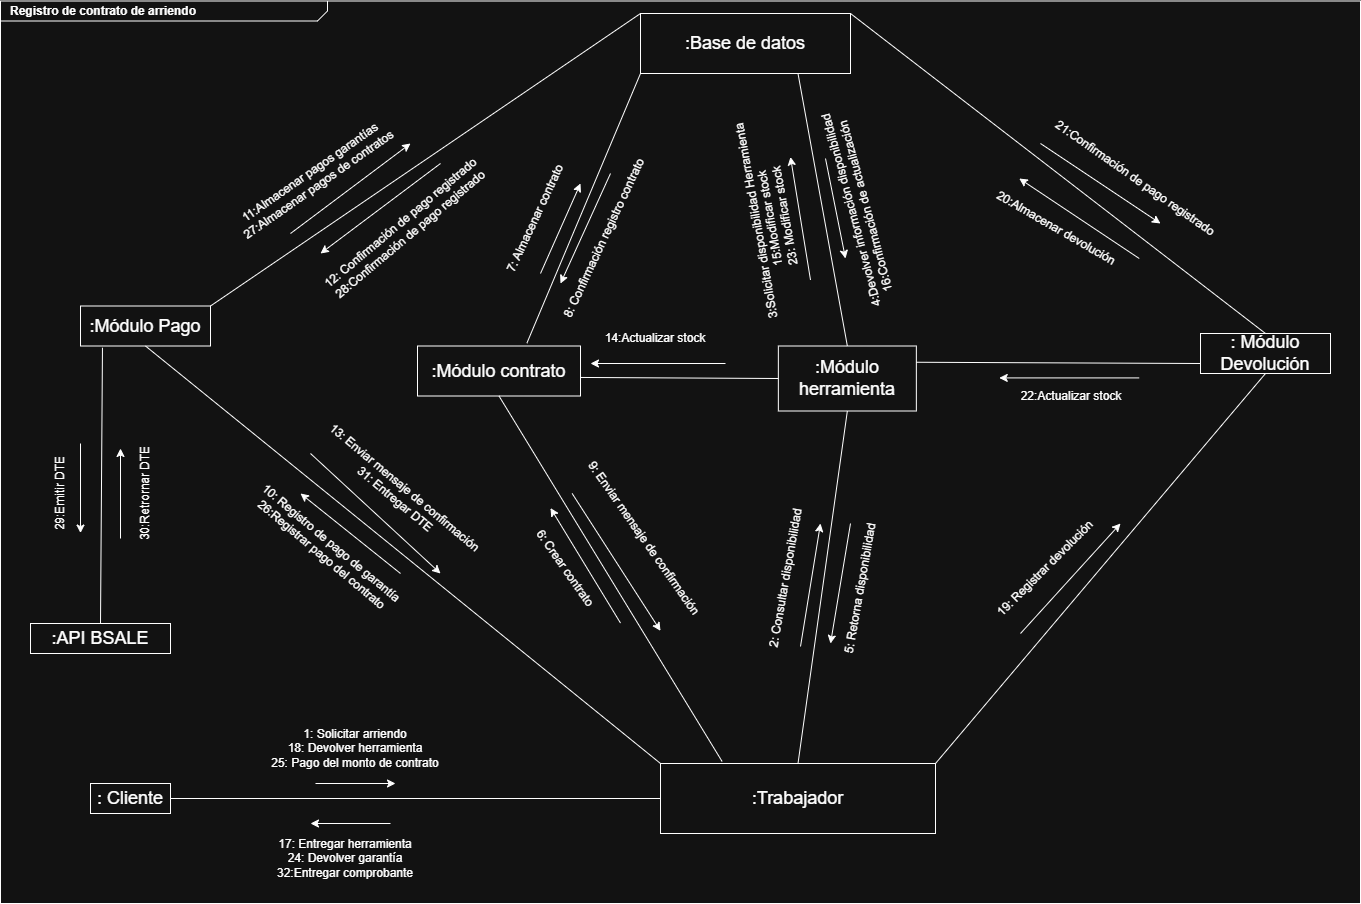

The diagram above was exported from draw.io. Its source (the exported page's mxGraphModel, read from the mxfile embedded in the PNG):
<mxGraphModel dx="2037" dy="1110" grid="1" gridSize="10" guides="1" tooltips="1" connect="1" arrows="1" fold="1" page="1" pageScale="1.5" pageWidth="1169" pageHeight="826" background="none" math="0" shadow="0">
  <root>
    <mxCell id="0" style=";html=1;" />
    <mxCell id="1" style=";html=1;" parent="0" />
    <mxCell id="1672d66443f91eb5-1" value="&lt;p style=&quot;margin: 0px ; margin-top: 4px ; margin-left: 10px ; text-align: left&quot;&gt;&lt;b&gt;Registro de contrato de arriendo&lt;/b&gt;&lt;/p&gt;" style="html=1;strokeWidth=1;shape=mxgraph.sysml.package;html=1;overflow=fill;whiteSpace=wrap;fillColor=none;gradientColor=none;fontSize=12;align=center;labelX=327.64;" parent="1" vertex="1">
      <mxGeometry x="240" y="127.5" width="1360" height="902.5" as="geometry" />
    </mxCell>
    <mxCell id="Byra96x8AFTEdin9cq5h-2" value="&lt;font style=&quot;font-size: 18px;&quot;&gt;: Cliente&lt;/font&gt;" style="html=1;whiteSpace=wrap;" parent="1" vertex="1">
      <mxGeometry x="330" y="910" width="80" height="30" as="geometry" />
    </mxCell>
    <mxCell id="Byra96x8AFTEdin9cq5h-3" value="&lt;font style=&quot;font-size: 18px;&quot;&gt;: Módulo Devolución&lt;/font&gt;" style="html=1;whiteSpace=wrap;" parent="1" vertex="1">
      <mxGeometry x="1440" y="460" width="130" height="40" as="geometry" />
    </mxCell>
    <mxCell id="Byra96x8AFTEdin9cq5h-4" value="&lt;font style=&quot;font-size: 18px;&quot;&gt;:Módulo Pago&lt;/font&gt;" style="html=1;whiteSpace=wrap;" parent="1" vertex="1">
      <mxGeometry x="320" y="432.5" width="130" height="40" as="geometry" />
    </mxCell>
    <mxCell id="Byra96x8AFTEdin9cq5h-5" value="&lt;font style=&quot;font-size: 18px;&quot;&gt;:Módulo contrato&lt;/font&gt;" style="html=1;whiteSpace=wrap;" parent="1" vertex="1">
      <mxGeometry x="657" y="472.5" width="163" height="50" as="geometry" />
    </mxCell>
    <mxCell id="Byra96x8AFTEdin9cq5h-6" value="&lt;font style=&quot;font-size: 18px;&quot;&gt;:Módulo herramienta&lt;/font&gt;" style="html=1;whiteSpace=wrap;" parent="1" vertex="1">
      <mxGeometry x="1017.85" y="472.5" width="138" height="65" as="geometry" />
    </mxCell>
    <mxCell id="Byra96x8AFTEdin9cq5h-7" value="&lt;font style=&quot;font-size: 18px;&quot;&gt;:Base de datos&lt;/font&gt;" style="html=1;whiteSpace=wrap;" parent="1" vertex="1">
      <mxGeometry x="880" y="140" width="210" height="60" as="geometry" />
    </mxCell>
    <mxCell id="Byra96x8AFTEdin9cq5h-8" value="&lt;font style=&quot;font-size: 18px;&quot;&gt;:Trabajador&lt;/font&gt;" style="html=1;whiteSpace=wrap;" parent="1" vertex="1">
      <mxGeometry x="900" y="890" width="275" height="70" as="geometry" />
    </mxCell>
    <mxCell id="Byra96x8AFTEdin9cq5h-9" value="&lt;font style=&quot;font-size: 18px;&quot;&gt;:API BSALE&lt;/font&gt;" style="html=1;whiteSpace=wrap;" parent="1" vertex="1">
      <mxGeometry x="270" y="750" width="140" height="30" as="geometry" />
    </mxCell>
    <mxCell id="Byra96x8AFTEdin9cq5h-11" value="" style="endArrow=classic;html=1;rounded=0;" parent="1" edge="1">
      <mxGeometry width="50" height="50" relative="1" as="geometry">
        <mxPoint x="555" y="910" as="sourcePoint" />
        <mxPoint x="635" y="910" as="targetPoint" />
      </mxGeometry>
    </mxCell>
    <mxCell id="Byra96x8AFTEdin9cq5h-13" value="" style="endArrow=none;html=1;rounded=0;entryX=0.5;entryY=1;entryDx=0;entryDy=0;exitX=0.5;exitY=0;exitDx=0;exitDy=0;" parent="1" source="Byra96x8AFTEdin9cq5h-8" target="Byra96x8AFTEdin9cq5h-6" edge="1">
      <mxGeometry width="50" height="50" relative="1" as="geometry">
        <mxPoint x="990" y="890" as="sourcePoint" />
        <mxPoint x="1410" y="160" as="targetPoint" />
      </mxGeometry>
    </mxCell>
    <mxCell id="Byra96x8AFTEdin9cq5h-14" value="" style="endArrow=none;html=1;rounded=0;exitX=0.75;exitY=1;exitDx=0;exitDy=0;entryX=0.5;entryY=0;entryDx=0;entryDy=0;" parent="1" source="Byra96x8AFTEdin9cq5h-7" target="Byra96x8AFTEdin9cq5h-6" edge="1">
      <mxGeometry width="50" height="50" relative="1" as="geometry">
        <mxPoint x="1010" y="460" as="sourcePoint" />
        <mxPoint x="1430" y="460" as="targetPoint" />
      </mxGeometry>
    </mxCell>
    <mxCell id="Byra96x8AFTEdin9cq5h-18" value="" style="endArrow=none;html=1;rounded=0;exitX=0;exitY=1;exitDx=0;exitDy=0;entryX=0.671;entryY=-0.056;entryDx=0;entryDy=0;entryPerimeter=0;" parent="1" source="Byra96x8AFTEdin9cq5h-7" target="Byra96x8AFTEdin9cq5h-5" edge="1">
      <mxGeometry width="50" height="50" relative="1" as="geometry">
        <mxPoint x="1240" y="300" as="sourcePoint" />
        <mxPoint x="960" y="460" as="targetPoint" />
      </mxGeometry>
    </mxCell>
    <mxCell id="Byra96x8AFTEdin9cq5h-19" value="" style="endArrow=none;html=1;rounded=0;exitX=1;exitY=0;exitDx=0;exitDy=0;entryX=0.5;entryY=0;entryDx=0;entryDy=0;" parent="1" source="Byra96x8AFTEdin9cq5h-7" target="Byra96x8AFTEdin9cq5h-3" edge="1">
      <mxGeometry width="50" height="50" relative="1" as="geometry">
        <mxPoint x="1340" y="320" as="sourcePoint" />
        <mxPoint x="1060" y="480" as="targetPoint" />
      </mxGeometry>
    </mxCell>
    <mxCell id="Byra96x8AFTEdin9cq5h-26" value="" style="endArrow=none;html=1;rounded=0;exitX=0;exitY=0.5;exitDx=0;exitDy=0;entryX=1;entryY=0.5;entryDx=0;entryDy=0;" parent="1" source="Byra96x8AFTEdin9cq5h-8" target="Byra96x8AFTEdin9cq5h-2" edge="1">
      <mxGeometry width="50" height="50" relative="1" as="geometry">
        <mxPoint x="893" y="780" as="sourcePoint" />
        <mxPoint x="680" y="610" as="targetPoint" />
      </mxGeometry>
    </mxCell>
    <mxCell id="Byra96x8AFTEdin9cq5h-28" value="" style="endArrow=none;html=1;rounded=0;exitX=0.5;exitY=1;exitDx=0;exitDy=0;entryX=0.224;entryY=-0.029;entryDx=0;entryDy=0;entryPerimeter=0;" parent="1" source="Byra96x8AFTEdin9cq5h-5" target="Byra96x8AFTEdin9cq5h-8" edge="1">
      <mxGeometry width="50" height="50" relative="1" as="geometry">
        <mxPoint x="1055" y="930" as="sourcePoint" />
        <mxPoint x="680" y="1230" as="targetPoint" />
      </mxGeometry>
    </mxCell>
    <mxCell id="Byra96x8AFTEdin9cq5h-29" value="" style="endArrow=none;html=1;rounded=0;exitX=0.5;exitY=1;exitDx=0;exitDy=0;entryX=1;entryY=0;entryDx=0;entryDy=0;" parent="1" source="Byra96x8AFTEdin9cq5h-3" target="Byra96x8AFTEdin9cq5h-8" edge="1">
      <mxGeometry width="50" height="50" relative="1" as="geometry">
        <mxPoint x="1080" y="710" as="sourcePoint" />
        <mxPoint x="1143" y="1045" as="targetPoint" />
      </mxGeometry>
    </mxCell>
    <mxCell id="SpIhWCEAwRz1rWgx1zcO-2" value="" style="endArrow=classic;html=1;rounded=0;" edge="1" parent="1">
      <mxGeometry width="50" height="50" relative="1" as="geometry">
        <mxPoint x="630" y="950" as="sourcePoint" />
        <mxPoint x="550" y="950" as="targetPoint" />
      </mxGeometry>
    </mxCell>
    <mxCell id="SpIhWCEAwRz1rWgx1zcO-3" value="1: Solicitar arriendo&lt;div&gt;18: Devolver herramienta&lt;/div&gt;&lt;div&gt;25: Pago del monto de contrato&lt;/div&gt;" style="text;html=1;whiteSpace=wrap;strokeColor=none;fillColor=none;align=center;verticalAlign=middle;rounded=0;" vertex="1" parent="1">
      <mxGeometry x="510" y="860" width="170" height="30" as="geometry" />
    </mxCell>
    <mxCell id="SpIhWCEAwRz1rWgx1zcO-5" value="17: Entregar herramienta&lt;div&gt;24: Devolver garantía&lt;/div&gt;&lt;div&gt;32:Entregar comprobante&lt;/div&gt;" style="text;html=1;whiteSpace=wrap;strokeColor=none;fillColor=none;align=center;verticalAlign=middle;rounded=0;" vertex="1" parent="1">
      <mxGeometry x="510" y="970" width="150" height="30" as="geometry" />
    </mxCell>
    <mxCell id="SpIhWCEAwRz1rWgx1zcO-6" value="" style="endArrow=classic;html=1;rounded=0;" edge="1" parent="1">
      <mxGeometry width="50" height="50" relative="1" as="geometry">
        <mxPoint x="860" y="749.56" as="sourcePoint" />
        <mxPoint x="790" y="634.56" as="targetPoint" />
      </mxGeometry>
    </mxCell>
    <mxCell id="SpIhWCEAwRz1rWgx1zcO-7" value="" style="endArrow=classic;html=1;rounded=0;exitX=0;exitY=1;exitDx=0;exitDy=0;" edge="1" parent="1">
      <mxGeometry width="50" height="50" relative="1" as="geometry">
        <mxPoint x="811.659465167616" y="619.996560877025" as="sourcePoint" />
        <mxPoint x="900" y="757.33" as="targetPoint" />
      </mxGeometry>
    </mxCell>
    <mxCell id="SpIhWCEAwRz1rWgx1zcO-8" value="2: Consultar disponibilidad" style="text;html=1;whiteSpace=wrap;strokeColor=none;fillColor=none;align=center;verticalAlign=middle;rounded=0;rotation=-80;" vertex="1" parent="1">
      <mxGeometry x="950" y="689.56" width="150" height="30" as="geometry" />
    </mxCell>
    <mxCell id="SpIhWCEAwRz1rWgx1zcO-9" value="5: Retorna disponibilidad" style="text;html=1;whiteSpace=wrap;strokeColor=none;fillColor=none;align=center;verticalAlign=middle;rounded=0;rotation=-80;" vertex="1" parent="1">
      <mxGeometry x="1025" y="700" width="150" height="30" as="geometry" />
    </mxCell>
    <mxCell id="SpIhWCEAwRz1rWgx1zcO-10" value="" style="endArrow=classic;html=1;rounded=0;" edge="1" parent="1">
      <mxGeometry width="50" height="50" relative="1" as="geometry">
        <mxPoint x="780" y="400" as="sourcePoint" />
        <mxPoint x="820" y="310" as="targetPoint" />
      </mxGeometry>
    </mxCell>
    <mxCell id="SpIhWCEAwRz1rWgx1zcO-11" value="" style="endArrow=classic;html=1;rounded=0;" edge="1" parent="1">
      <mxGeometry width="50" height="50" relative="1" as="geometry">
        <mxPoint x="850" y="300" as="sourcePoint" />
        <mxPoint x="800" y="410" as="targetPoint" />
      </mxGeometry>
    </mxCell>
    <mxCell id="SpIhWCEAwRz1rWgx1zcO-12" value="3:Solicitar disponibilidad Herramienta&lt;div&gt;15:Modificar stock&lt;/div&gt;&lt;div&gt;23: Modificar stock&lt;/div&gt;" style="text;html=1;whiteSpace=wrap;strokeColor=none;fillColor=none;align=center;verticalAlign=middle;rounded=0;rotation=-100;" vertex="1" parent="1">
      <mxGeometry x="900" y="330" width="220" height="30" as="geometry" />
    </mxCell>
    <mxCell id="SpIhWCEAwRz1rWgx1zcO-13" value="4:Devolver información disponibilidad&lt;div&gt;16:Confirmación de actualización&lt;/div&gt;" style="text;html=1;whiteSpace=wrap;strokeColor=none;fillColor=none;align=center;verticalAlign=middle;rounded=0;rotation=-105;" vertex="1" parent="1">
      <mxGeometry x="989.9999999999999" y="320" width="215.85" height="30" as="geometry" />
    </mxCell>
    <mxCell id="SpIhWCEAwRz1rWgx1zcO-14" value="" style="endArrow=classic;html=1;rounded=0;" edge="1" parent="1">
      <mxGeometry width="50" height="50" relative="1" as="geometry">
        <mxPoint x="1040" y="773" as="sourcePoint" />
        <mxPoint x="1060" y="650" as="targetPoint" />
      </mxGeometry>
    </mxCell>
    <mxCell id="SpIhWCEAwRz1rWgx1zcO-15" value="" style="endArrow=classic;html=1;rounded=0;" edge="1" parent="1">
      <mxGeometry width="50" height="50" relative="1" as="geometry">
        <mxPoint x="1090" y="650" as="sourcePoint" />
        <mxPoint x="1070" y="770" as="targetPoint" />
      </mxGeometry>
    </mxCell>
    <mxCell id="SpIhWCEAwRz1rWgx1zcO-16" value="6: Crear contrato" style="text;html=1;whiteSpace=wrap;strokeColor=none;fillColor=none;align=center;verticalAlign=middle;rounded=0;rotation=55;" vertex="1" parent="1">
      <mxGeometry x="729.9996103067894" y="679.9996103067892" width="150" height="30" as="geometry" />
    </mxCell>
    <mxCell id="SpIhWCEAwRz1rWgx1zcO-17" value="" style="endArrow=classic;html=1;rounded=0;" edge="1" parent="1">
      <mxGeometry width="50" height="50" relative="1" as="geometry">
        <mxPoint x="1050" y="406.5" as="sourcePoint" />
        <mxPoint x="1030" y="283.5" as="targetPoint" />
      </mxGeometry>
    </mxCell>
    <mxCell id="SpIhWCEAwRz1rWgx1zcO-18" value="" style="endArrow=classic;html=1;rounded=0;" edge="1" parent="1">
      <mxGeometry width="50" height="50" relative="1" as="geometry">
        <mxPoint x="1065" y="285" as="sourcePoint" />
        <mxPoint x="1085" y="385" as="targetPoint" />
      </mxGeometry>
    </mxCell>
    <mxCell id="SpIhWCEAwRz1rWgx1zcO-21" value="7: Almacenar contrato" style="text;html=1;whiteSpace=wrap;strokeColor=none;fillColor=none;align=center;verticalAlign=middle;rounded=0;rotation=-65;" vertex="1" parent="1">
      <mxGeometry x="700.0003157770251" y="329.9967226482179" width="150" height="30" as="geometry" />
    </mxCell>
    <mxCell id="SpIhWCEAwRz1rWgx1zcO-22" value="8: Confirmación registro contrato" style="text;html=1;whiteSpace=wrap;strokeColor=none;fillColor=none;align=center;verticalAlign=middle;rounded=0;rotation=-65;" vertex="1" parent="1">
      <mxGeometry x="750" y="350" width="187.5" height="30" as="geometry" />
    </mxCell>
    <mxCell id="SpIhWCEAwRz1rWgx1zcO-23" value="9: Enviar mensaje de confirmación" style="text;html=1;whiteSpace=wrap;strokeColor=none;fillColor=none;align=center;verticalAlign=middle;rounded=0;rotation=55;" vertex="1" parent="1">
      <mxGeometry x="790" y="649.56" width="187.5" height="30.44" as="geometry" />
    </mxCell>
    <mxCell id="SpIhWCEAwRz1rWgx1zcO-24" value="" style="endArrow=classic;html=1;rounded=0;" edge="1" parent="1">
      <mxGeometry width="50" height="50" relative="1" as="geometry">
        <mxPoint x="640" y="700" as="sourcePoint" />
        <mxPoint x="540" y="620" as="targetPoint" />
      </mxGeometry>
    </mxCell>
    <mxCell id="SpIhWCEAwRz1rWgx1zcO-25" value="10: Registro de pago de garantía&lt;div&gt;26:Registrar pago del contrato&lt;/div&gt;" style="text;html=1;whiteSpace=wrap;strokeColor=none;fillColor=none;align=center;verticalAlign=middle;rounded=0;rotation=40;" vertex="1" parent="1">
      <mxGeometry x="472.5" y="659.56" width="187.5" height="30" as="geometry" />
    </mxCell>
    <mxCell id="SpIhWCEAwRz1rWgx1zcO-26" value="" style="endArrow=classic;html=1;rounded=0;" edge="1" parent="1">
      <mxGeometry width="50" height="50" relative="1" as="geometry">
        <mxPoint x="530" y="360" as="sourcePoint" />
        <mxPoint x="650" y="270" as="targetPoint" />
      </mxGeometry>
    </mxCell>
    <mxCell id="SpIhWCEAwRz1rWgx1zcO-27" value="11:Almacenar pagos garantías&lt;div&gt;27:Almacenar pagos de contratos&lt;/div&gt;" style="text;html=1;whiteSpace=wrap;strokeColor=none;fillColor=none;align=center;verticalAlign=middle;rounded=0;rotation=-35;" vertex="1" parent="1">
      <mxGeometry x="460" y="290" width="187.5" height="30" as="geometry" />
    </mxCell>
    <mxCell id="SpIhWCEAwRz1rWgx1zcO-28" value="" style="endArrow=classic;html=1;rounded=0;" edge="1" parent="1">
      <mxGeometry width="50" height="50" relative="1" as="geometry">
        <mxPoint x="680" y="290" as="sourcePoint" />
        <mxPoint x="560" y="380" as="targetPoint" />
      </mxGeometry>
    </mxCell>
    <mxCell id="SpIhWCEAwRz1rWgx1zcO-29" value="12: Confirmación de pago registrado&lt;div&gt;28:Confirmación de pago registrado&lt;/div&gt;" style="text;html=1;whiteSpace=wrap;strokeColor=none;fillColor=none;align=center;verticalAlign=middle;rounded=0;rotation=-40;" vertex="1" parent="1">
      <mxGeometry x="540" y="340" width="210" height="30" as="geometry" />
    </mxCell>
    <mxCell id="SpIhWCEAwRz1rWgx1zcO-30" value="" style="endArrow=classic;html=1;rounded=0;" edge="1" parent="1">
      <mxGeometry width="50" height="50" relative="1" as="geometry">
        <mxPoint x="550" y="580" as="sourcePoint" />
        <mxPoint x="680" y="700" as="targetPoint" />
      </mxGeometry>
    </mxCell>
    <mxCell id="SpIhWCEAwRz1rWgx1zcO-31" value="13: Enviar mensaje de confirmación&lt;div&gt;31: Entregar DTE&lt;/div&gt;" style="text;html=1;whiteSpace=wrap;strokeColor=none;fillColor=none;align=center;verticalAlign=middle;rounded=0;rotation=40;" vertex="1" parent="1">
      <mxGeometry x="530" y="605" width="220" height="30" as="geometry" />
    </mxCell>
    <mxCell id="SpIhWCEAwRz1rWgx1zcO-32" value="" style="endArrow=none;html=1;rounded=0;exitX=0;exitY=0.5;exitDx=0;exitDy=0;entryX=1.003;entryY=0.629;entryDx=0;entryDy=0;entryPerimeter=0;" edge="1" parent="1" source="Byra96x8AFTEdin9cq5h-6" target="Byra96x8AFTEdin9cq5h-5">
      <mxGeometry width="50" height="50" relative="1" as="geometry">
        <mxPoint x="730" y="540" as="sourcePoint" />
        <mxPoint x="801" y="910" as="targetPoint" />
      </mxGeometry>
    </mxCell>
    <mxCell id="SpIhWCEAwRz1rWgx1zcO-33" value="" style="endArrow=classic;html=1;rounded=0;" edge="1" parent="1">
      <mxGeometry width="50" height="50" relative="1" as="geometry">
        <mxPoint x="965" y="490" as="sourcePoint" />
        <mxPoint x="830" y="490" as="targetPoint" />
      </mxGeometry>
    </mxCell>
    <mxCell id="SpIhWCEAwRz1rWgx1zcO-34" value="14:Actualizar stock" style="text;html=1;whiteSpace=wrap;strokeColor=none;fillColor=none;align=center;verticalAlign=middle;rounded=0;rotation=0;" vertex="1" parent="1">
      <mxGeometry x="820.0003157770251" y="449.9967226482179" width="150" height="30" as="geometry" />
    </mxCell>
    <mxCell id="SpIhWCEAwRz1rWgx1zcO-35" value="" style="endArrow=classic;html=1;rounded=0;" edge="1" parent="1">
      <mxGeometry width="50" height="50" relative="1" as="geometry">
        <mxPoint x="1260" y="760" as="sourcePoint" />
        <mxPoint x="1360" y="650" as="targetPoint" />
      </mxGeometry>
    </mxCell>
    <mxCell id="SpIhWCEAwRz1rWgx1zcO-36" value="19: Registrar devolución" style="text;html=1;whiteSpace=wrap;strokeColor=none;fillColor=none;align=center;verticalAlign=middle;rounded=0;rotation=-45;" vertex="1" parent="1">
      <mxGeometry x="1191.2484806877023" y="680.0020050548977" width="187.5" height="30" as="geometry" />
    </mxCell>
    <mxCell id="SpIhWCEAwRz1rWgx1zcO-39" value="" style="endArrow=classic;html=1;rounded=0;" edge="1" parent="1">
      <mxGeometry width="50" height="50" relative="1" as="geometry">
        <mxPoint x="1378.75" y="385" as="sourcePoint" />
        <mxPoint x="1258.75" y="305" as="targetPoint" />
      </mxGeometry>
    </mxCell>
    <mxCell id="SpIhWCEAwRz1rWgx1zcO-40" value="" style="endArrow=classic;html=1;rounded=0;" edge="1" parent="1">
      <mxGeometry width="50" height="50" relative="1" as="geometry">
        <mxPoint x="1280" y="270" as="sourcePoint" />
        <mxPoint x="1400" y="350" as="targetPoint" />
      </mxGeometry>
    </mxCell>
    <mxCell id="SpIhWCEAwRz1rWgx1zcO-41" value="20:Almacenar devolución" style="text;html=1;whiteSpace=wrap;strokeColor=none;fillColor=none;align=center;verticalAlign=middle;rounded=0;rotation=30;" vertex="1" parent="1">
      <mxGeometry x="1191.252667397366" y="340.0003810567666" width="210" height="30" as="geometry" />
    </mxCell>
    <mxCell id="SpIhWCEAwRz1rWgx1zcO-42" value="21:Confirmación de pago registrado" style="text;html=1;whiteSpace=wrap;strokeColor=none;fillColor=none;align=center;verticalAlign=middle;rounded=0;rotation=35;" vertex="1" parent="1">
      <mxGeometry x="1269.999534288323" y="290.00159156495874" width="210" height="30" as="geometry" />
    </mxCell>
    <mxCell id="SpIhWCEAwRz1rWgx1zcO-44" value="" style="endArrow=none;html=1;rounded=0;exitX=0;exitY=0;exitDx=0;exitDy=0;entryX=1;entryY=0;entryDx=0;entryDy=0;" edge="1" parent="1" source="Byra96x8AFTEdin9cq5h-7" target="Byra96x8AFTEdin9cq5h-4">
      <mxGeometry width="50" height="50" relative="1" as="geometry">
        <mxPoint x="712.5" y="152.5" as="sourcePoint" />
        <mxPoint x="521.5" y="482.5" as="targetPoint" />
      </mxGeometry>
    </mxCell>
    <mxCell id="SpIhWCEAwRz1rWgx1zcO-45" value="" style="endArrow=none;html=1;rounded=0;exitX=0.5;exitY=1;exitDx=0;exitDy=0;entryX=0;entryY=0;entryDx=0;entryDy=0;" edge="1" parent="1" source="Byra96x8AFTEdin9cq5h-4" target="Byra96x8AFTEdin9cq5h-8">
      <mxGeometry width="50" height="50" relative="1" as="geometry">
        <mxPoint x="630" y="680" as="sourcePoint" />
        <mxPoint x="870" y="1045" as="targetPoint" />
      </mxGeometry>
    </mxCell>
    <mxCell id="SpIhWCEAwRz1rWgx1zcO-47" value="" style="endArrow=classic;html=1;rounded=0;" edge="1" parent="1">
      <mxGeometry width="50" height="50" relative="1" as="geometry">
        <mxPoint x="1378.75" y="504.40999999999997" as="sourcePoint" />
        <mxPoint x="1238.75" y="504.40999999999997" as="targetPoint" />
      </mxGeometry>
    </mxCell>
    <mxCell id="SpIhWCEAwRz1rWgx1zcO-48" value="" style="endArrow=none;html=1;rounded=0;exitX=1;exitY=0.25;exitDx=0;exitDy=0;entryX=0;entryY=0.75;entryDx=0;entryDy=0;" edge="1" parent="1" source="Byra96x8AFTEdin9cq5h-6" target="Byra96x8AFTEdin9cq5h-3">
      <mxGeometry width="50" height="50" relative="1" as="geometry">
        <mxPoint x="1300" y="570" as="sourcePoint" />
        <mxPoint x="1715" y="890" as="targetPoint" />
      </mxGeometry>
    </mxCell>
    <mxCell id="SpIhWCEAwRz1rWgx1zcO-49" value="22:Actualizar stock" style="text;html=1;whiteSpace=wrap;strokeColor=none;fillColor=none;align=center;verticalAlign=middle;rounded=0;rotation=0;" vertex="1" parent="1">
      <mxGeometry x="1205.8526673973658" y="507.5003810567666" width="210" height="30" as="geometry" />
    </mxCell>
    <mxCell id="SpIhWCEAwRz1rWgx1zcO-50" value="" style="endArrow=none;html=1;rounded=0;exitX=0.169;exitY=1.043;exitDx=0;exitDy=0;entryX=0.5;entryY=0;entryDx=0;entryDy=0;exitPerimeter=0;" edge="1" parent="1" source="Byra96x8AFTEdin9cq5h-4" target="Byra96x8AFTEdin9cq5h-9">
      <mxGeometry width="50" height="50" relative="1" as="geometry">
        <mxPoint x="330" y="600" as="sourcePoint" />
        <mxPoint x="845" y="1018" as="targetPoint" />
      </mxGeometry>
    </mxCell>
    <mxCell id="SpIhWCEAwRz1rWgx1zcO-51" value="" style="endArrow=classic;html=1;rounded=0;" edge="1" parent="1">
      <mxGeometry width="50" height="50" relative="1" as="geometry">
        <mxPoint x="320" y="570" as="sourcePoint" />
        <mxPoint x="320" y="659.56" as="targetPoint" />
      </mxGeometry>
    </mxCell>
    <mxCell id="SpIhWCEAwRz1rWgx1zcO-52" value="" style="endArrow=classic;html=1;rounded=0;" edge="1" parent="1">
      <mxGeometry width="50" height="50" relative="1" as="geometry">
        <mxPoint x="360" y="665" as="sourcePoint" />
        <mxPoint x="360" y="575" as="targetPoint" />
      </mxGeometry>
    </mxCell>
    <mxCell id="SpIhWCEAwRz1rWgx1zcO-53" value="29:Emitir DTE" style="text;html=1;whiteSpace=wrap;strokeColor=none;fillColor=none;align=center;verticalAlign=middle;rounded=0;rotation=-90;" vertex="1" parent="1">
      <mxGeometry x="189.9983476483185" y="604.9983476483185" width="220" height="30" as="geometry" />
    </mxCell>
    <mxCell id="SpIhWCEAwRz1rWgx1zcO-54" value="30:Retrornar DTE" style="text;html=1;whiteSpace=wrap;strokeColor=none;fillColor=none;align=center;verticalAlign=middle;rounded=0;rotation=-90;" vertex="1" parent="1">
      <mxGeometry x="275" y="605" width="220" height="30" as="geometry" />
    </mxCell>
  </root>
</mxGraphModel>